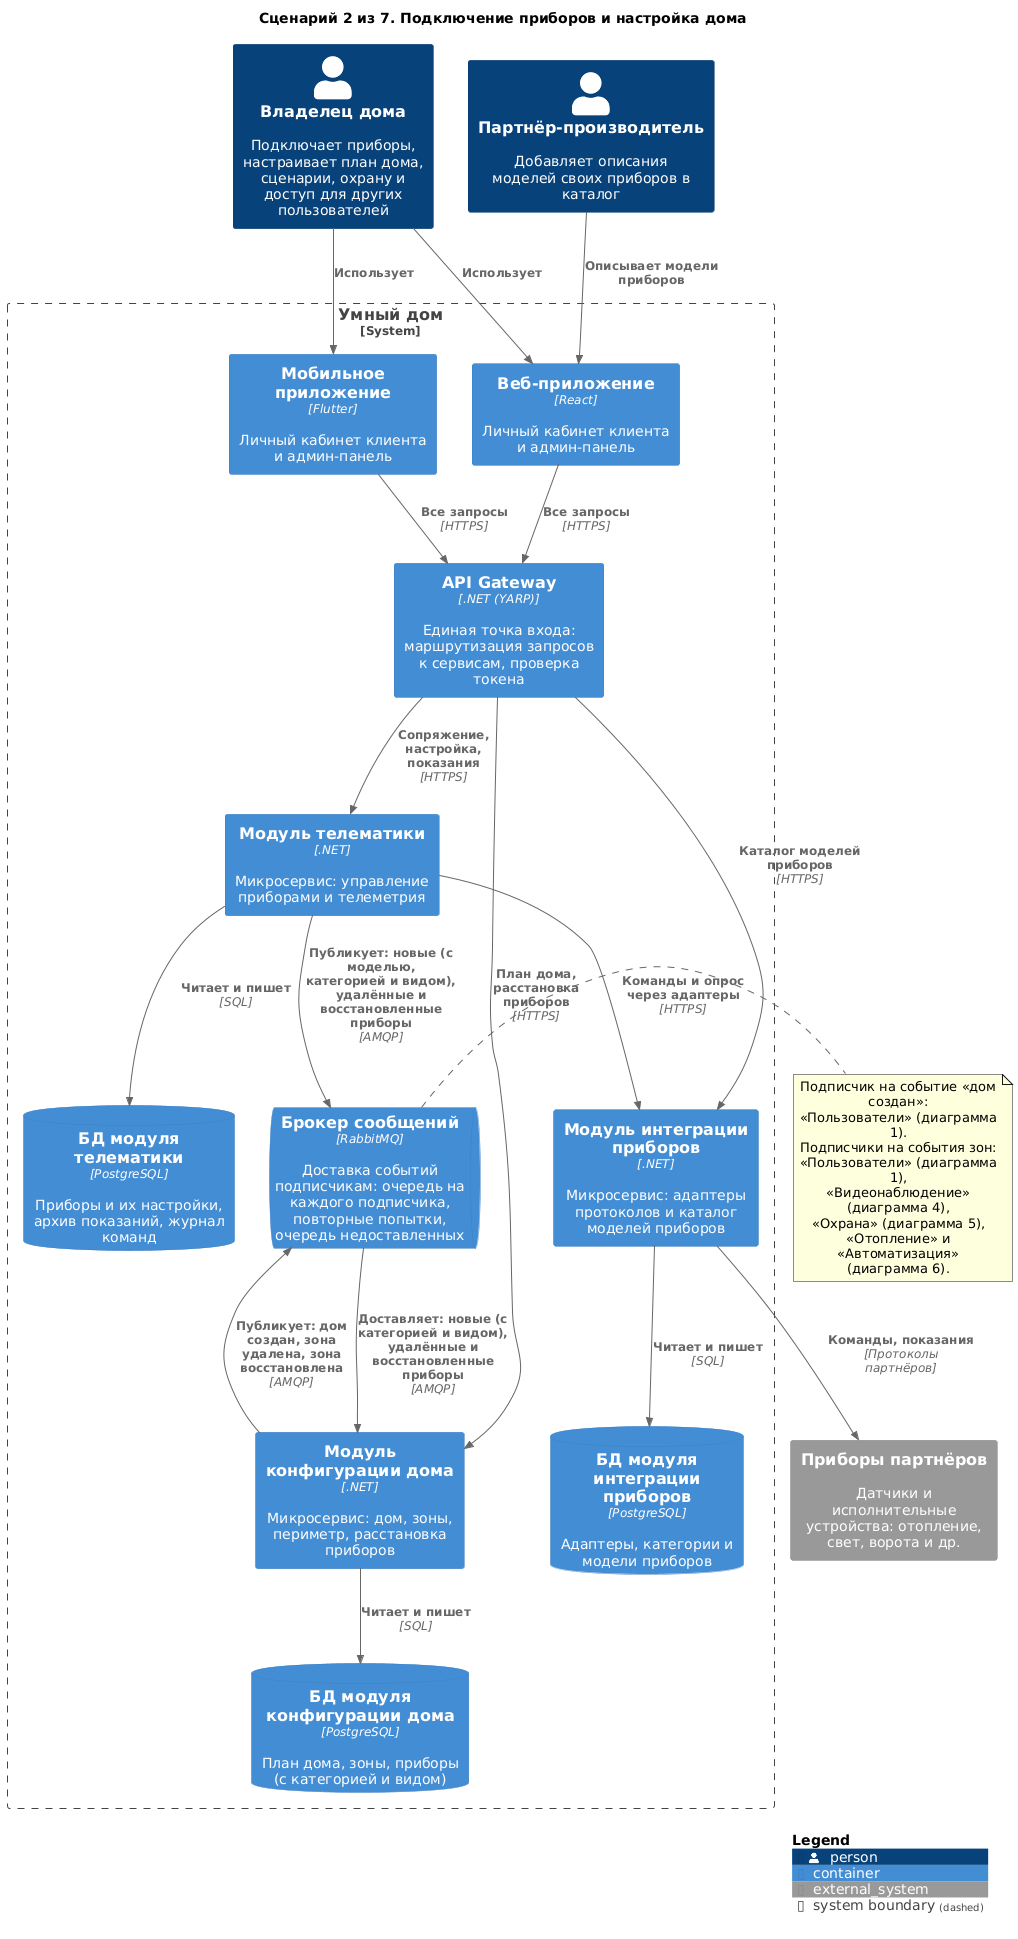

The diagram above was rendered by PlantUML. Its source (embedded in the PNG):
@startuml 02-pairing-and-house-setup
!include <C4/C4_Container>

title Сценарий 2 из 7. Подключение приборов и настройка дома

Person(owner, "Владелец дома", "Подключает приборы, настраивает план дома, сценарии, охрану и доступ для других пользователей")
Person(partner, "Партнёр-производитель", "Добавляет описания моделей своих приборов в каталог")

System_Boundary(Warmhouse, "Умный дом") {
    Container(webapp, "Веб-приложение", "React", "Личный кабинет клиента и админ-панель")
    Container(mobile, "Мобильное приложение", "Flutter", "Личный кабинет клиента и админ-панель")
    Container(Gateway, "API Gateway", ".NET (YARP)", "Единая точка входа: маршрутизация запросов к сервисам, проверка токена")
    Container(Telematics, "Модуль телематики", ".NET", "Микросервис: управление приборами и телеметрия")
    Container(DeviceIntegration, "Модуль интеграции приборов", ".NET", "Микросервис: адаптеры протоколов и каталог моделей приборов")
    Container(HouseConfigurator, "Модуль конфигурации дома", ".NET", "Микросервис: дом, зоны, периметр, расстановка приборов")
    ContainerQueue(Broker, "Брокер сообщений", "RabbitMQ", "Доставка событий подписчикам: очередь на каждого подписчика, повторные попытки, очередь недоставленных")
    ContainerDb(dbTelematics, "БД модуля телематики", "PostgreSQL", "Приборы и их настройки, архив показаний, журнал команд")
    ContainerDb(dbDIS, "БД модуля интеграции приборов", "PostgreSQL", "Адаптеры, категории и модели приборов")
    ContainerDb(dbHC, "БД модуля конфигурации дома", "PostgreSQL", "План дома, зоны, приборы (с категорией и видом)")
}

System_Ext(devices, "Приборы партнёров", "Датчики и исполнительные устройства: отопление, свет, ворота и др.")

Rel(owner, webapp, "Использует")
Rel(owner, mobile, "Использует")
Rel(partner, webapp, "Описывает модели приборов")
Rel(webapp, Gateway, "Все запросы", "HTTPS")
Rel(mobile, Gateway, "Все запросы", "HTTPS")
Rel(Gateway, Telematics, "Сопряжение, настройка, показания", "HTTPS")
Rel(Gateway, HouseConfigurator, "План дома, расстановка приборов", "HTTPS")
Rel(Gateway, DeviceIntegration, "Каталог моделей приборов", "HTTPS")
Rel(Telematics, DeviceIntegration, "Команды и опрос через адаптеры", "HTTPS")
Rel(DeviceIntegration, devices, "Команды, показания", "Протоколы партнёров")
Rel(Telematics, Broker, "Публикует: новые (с моделью, категорией и видом), удалённые и восстановленные приборы", "AMQP")
Rel(Broker, HouseConfigurator, "Доставляет: новые (с категорией и видом), удалённые и восстановленные приборы", "AMQP")

Rel(Telematics, dbTelematics, "Читает и пишет", "SQL")
Rel(DeviceIntegration, dbDIS, "Читает и пишет", "SQL")
Rel(HouseConfigurator, dbHC, "Читает и пишет", "SQL")
Rel(HouseConfigurator, Broker, "Публикует: дом создан, зона удалена, зона восстановлена", "AMQP")

note right of Broker
  Подписчик на событие «дом создан»:
  «Пользователи» (диаграмма 1).
  Подписчики на события зон:
  «Пользователи» (диаграмма 1),
  «Видеонаблюдение» (диаграмма 4),
  «Охрана» (диаграмма 5),
  «Отопление» и «Автоматизация»
  (диаграмма 6).
end note

SHOW_LEGEND()
@enduml